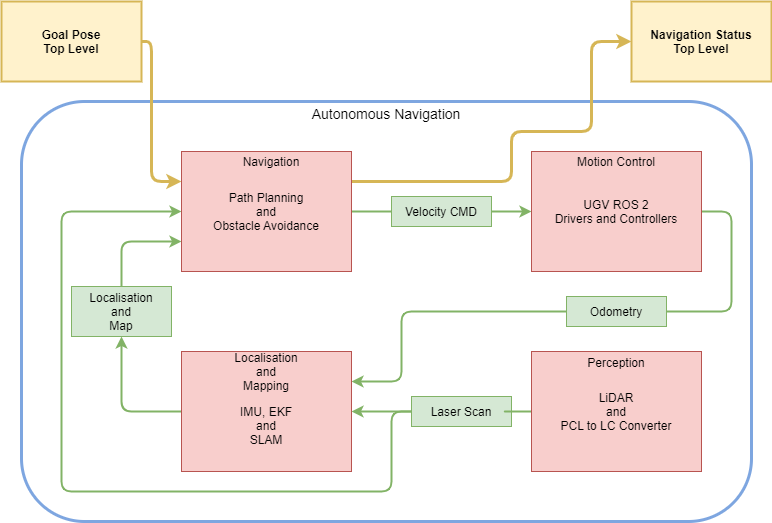

The diagram above was exported from draw.io. Its source (the exported page's mxGraphModel, read from the mxfile embedded in the PNG):
<mxGraphModel dx="2079" dy="1923" grid="1" gridSize="10" guides="1" tooltips="1" connect="1" arrows="1" fold="1" page="1" pageScale="1" pageWidth="850" pageHeight="1100" math="0" shadow="0">
  <root>
    <mxCell id="0" />
    <mxCell id="1" parent="0" />
    <mxCell id="c99BEDY0WoOTl1FIKKH5-43" value="" style="rounded=1;strokeColor=#7EA6E0;strokeWidth=3;" parent="1" vertex="1">
      <mxGeometry x="10" y="-50" width="730" height="420" as="geometry" />
    </mxCell>
    <mxCell id="N7bBR6ttLLdGVx9YV1O5-26" value="Odometry" style="rounded=0;fillColor=#d5e8d4;strokeColor=#82b366;" parent="1" vertex="1">
      <mxGeometry x="555" y="145" width="100" height="30" as="geometry" />
    </mxCell>
    <mxCell id="N7bBR6ttLLdGVx9YV1O5-42" value="Localisation&#10;and&#10;Map" style="rounded=0;fillColor=#d5e8d4;strokeColor=#82b366;" parent="1" vertex="1">
      <mxGeometry x="60" y="135" width="100" height="50" as="geometry" />
    </mxCell>
    <mxCell id="N7bBR6ttLLdGVx9YV1O5-31" value="" style="edgeStyle=orthogonalEdgeStyle;orthogonalLoop=1;jettySize=auto;fillColor=#d5e8d4;strokeColor=#82b366;strokeWidth=2;rounded=1;exitX=1;exitY=0.5;exitDx=0;exitDy=0;entryX=0;entryY=0.5;entryDx=0;entryDy=0;" parent="1" source="N7bBR6ttLLdGVx9YV1O5-29" target="c99BEDY0WoOTl1FIKKH5-7" edge="1">
      <mxGeometry relative="1" as="geometry">
        <mxPoint x="360.24" y="243.73" as="sourcePoint" />
        <mxPoint x="670" y="200" as="targetPoint" />
      </mxGeometry>
    </mxCell>
    <mxCell id="N7bBR6ttLLdGVx9YV1O5-28" value="" style="edgeStyle=orthogonalEdgeStyle;orthogonalLoop=1;jettySize=auto;fillColor=#d5e8d4;strokeColor=#82b366;strokeWidth=2;rounded=1;exitX=1;exitY=0.5;exitDx=0;exitDy=0;entryX=1;entryY=0.5;entryDx=0;entryDy=0;endArrow=none;endFill=0;startArrow=none;startFill=0;" parent="1" source="N7bBR6ttLLdGVx9YV1O5-26" target="c99BEDY0WoOTl1FIKKH5-7" edge="1">
      <mxGeometry relative="1" as="geometry">
        <mxPoint x="750.24" y="413.73" as="sourcePoint" />
        <mxPoint x="654.3266909090953" y="63.72499999999991" as="targetPoint" />
        <Array as="points">
          <mxPoint x="720" y="160" />
          <mxPoint x="720" y="60" />
        </Array>
      </mxGeometry>
    </mxCell>
    <mxCell id="N7bBR6ttLLdGVx9YV1O5-15" value="" style="edgeStyle=orthogonalEdgeStyle;orthogonalLoop=1;jettySize=auto;fillColor=#d5e8d4;strokeColor=#82b366;strokeWidth=2;rounded=1;exitX=1;exitY=0.5;exitDx=0;exitDy=0;entryX=0;entryY=0.5;entryDx=0;entryDy=0;endArrow=none;endFill=0;" parent="1" source="c99BEDY0WoOTl1FIKKH5-2" target="N7bBR6ttLLdGVx9YV1O5-29" edge="1">
      <mxGeometry relative="1" as="geometry">
        <mxPoint x="334.2100000000032" y="63.72499999999991" as="sourcePoint" />
        <mxPoint x="27.239999999999995" y="483.38709677419354" as="targetPoint" />
      </mxGeometry>
    </mxCell>
    <mxCell id="N7bBR6ttLLdGVx9YV1O5-58" value="" style="edgeStyle=orthogonalEdgeStyle;orthogonalLoop=1;jettySize=auto;fillColor=#d5e8d4;strokeColor=#82b366;strokeWidth=2;rounded=1;exitX=0.5;exitY=0;exitDx=0;exitDy=0;entryX=0;entryY=0.75;entryDx=0;entryDy=0;" parent="1" source="N7bBR6ttLLdGVx9YV1O5-42" target="c99BEDY0WoOTl1FIKKH5-2" edge="1">
      <mxGeometry relative="1" as="geometry">
        <mxPoint x="-100" y="70" as="sourcePoint" />
        <mxPoint x="120" y="64" as="targetPoint" />
        <Array as="points">
          <mxPoint x="110" y="90" />
        </Array>
      </mxGeometry>
    </mxCell>
    <mxCell id="c99BEDY0WoOTl1FIKKH5-27" value="" style="edgeStyle=orthogonalEdgeStyle;orthogonalLoop=1;jettySize=auto;fillColor=#d5e8d4;strokeColor=#82b366;strokeWidth=2;rounded=1;exitX=0;exitY=0.5;exitDx=0;exitDy=0;entryX=0;entryY=0.5;entryDx=0;entryDy=0;" parent="1" source="N7bBR6ttLLdGVx9YV1O5-39" target="c99BEDY0WoOTl1FIKKH5-2" edge="1">
      <mxGeometry relative="1" as="geometry">
        <mxPoint x="-160" y="50" as="sourcePoint" />
        <mxPoint x="140" y="64" as="targetPoint" />
        <Array as="points">
          <mxPoint x="380" y="260" />
          <mxPoint x="380" y="340" />
          <mxPoint x="50" y="340" />
          <mxPoint x="50" y="60" />
        </Array>
      </mxGeometry>
    </mxCell>
    <mxCell id="N7bBR6ttLLdGVx9YV1O5-60" value="" style="edgeStyle=orthogonalEdgeStyle;orthogonalLoop=1;jettySize=auto;fillColor=#d5e8d4;strokeColor=#82b366;strokeWidth=2;rounded=1;exitX=0;exitY=0.5;exitDx=0;exitDy=0;entryX=1;entryY=0.25;entryDx=0;entryDy=0;" parent="1" source="N7bBR6ttLLdGVx9YV1O5-26" target="c99BEDY0WoOTl1FIKKH5-21" edge="1">
      <mxGeometry relative="1" as="geometry">
        <mxPoint x="930" y="360" as="sourcePoint" />
        <mxPoint x="613.81" y="258.30999999999995" as="targetPoint" />
        <Array as="points">
          <mxPoint x="390" y="160" />
          <mxPoint x="390" y="230" />
        </Array>
      </mxGeometry>
    </mxCell>
    <mxCell id="N7bBR6ttLLdGVx9YV1O5-59" value="" style="edgeStyle=orthogonalEdgeStyle;orthogonalLoop=1;jettySize=auto;fillColor=#d5e8d4;strokeColor=#82b366;strokeWidth=2;rounded=1;exitX=0;exitY=0.5;exitDx=0;exitDy=0;entryX=0.5;entryY=1;entryDx=0;entryDy=0;" parent="1" source="c99BEDY0WoOTl1FIKKH5-21" target="N7bBR6ttLLdGVx9YV1O5-42" edge="1">
      <mxGeometry relative="1" as="geometry">
        <mxPoint x="190.00000000000205" y="259.19499999999994" as="sourcePoint" />
        <mxPoint x="515" y="470" as="targetPoint" />
      </mxGeometry>
    </mxCell>
    <mxCell id="c99BEDY0WoOTl1FIKKH5-33" value="Navigation Status&#10;Top Level" style="rounded=0;fillColor=#fff2cc;strokeColor=#d6b656;strokeWidth=2;fontStyle=1" parent="1" vertex="1">
      <mxGeometry x="620" y="-150" width="140" height="80" as="geometry" />
    </mxCell>
    <mxCell id="c99BEDY0WoOTl1FIKKH5-34" value="Goal Pose&#10;Top Level" style="rounded=0;fillColor=#fff2cc;strokeColor=#d6b656;strokeWidth=2;fontStyle=1" parent="1" vertex="1">
      <mxGeometry x="-10" y="-150" width="140" height="80" as="geometry" />
    </mxCell>
    <mxCell id="c99BEDY0WoOTl1FIKKH5-35" value="" style="edgeStyle=orthogonalEdgeStyle;orthogonalLoop=1;jettySize=auto;fillColor=#fff2cc;strokeColor=#d6b656;strokeWidth=3;rounded=1;exitX=1;exitY=0.5;exitDx=0;exitDy=0;entryX=0;entryY=0.25;entryDx=0;entryDy=0;" parent="1" source="c99BEDY0WoOTl1FIKKH5-34" target="c99BEDY0WoOTl1FIKKH5-2" edge="1">
      <mxGeometry relative="1" as="geometry">
        <mxPoint x="70" y="160" as="sourcePoint" />
        <mxPoint x="166" y="64" as="targetPoint" />
        <Array as="points">
          <mxPoint x="140" y="-110" />
          <mxPoint x="140" y="30" />
        </Array>
      </mxGeometry>
    </mxCell>
    <mxCell id="c99BEDY0WoOTl1FIKKH5-36" value="" style="edgeStyle=orthogonalEdgeStyle;orthogonalLoop=1;jettySize=auto;fillColor=#fff2cc;strokeColor=#d6b656;strokeWidth=3;rounded=1;exitX=1;exitY=0.25;exitDx=0;exitDy=0;entryX=0;entryY=0.5;entryDx=0;entryDy=0;" parent="1" source="c99BEDY0WoOTl1FIKKH5-2" target="c99BEDY0WoOTl1FIKKH5-33" edge="1">
      <mxGeometry relative="1" as="geometry">
        <mxPoint x="90" y="-110" as="sourcePoint" />
        <mxPoint x="160" y="40" as="targetPoint" />
        <Array as="points">
          <mxPoint x="500" y="30" />
          <mxPoint x="500" y="-20" />
          <mxPoint x="580" y="-20" />
          <mxPoint x="580" y="-110" />
        </Array>
      </mxGeometry>
    </mxCell>
    <mxCell id="c99BEDY0WoOTl1FIKKH5-2" value="Path Planning&#10;and &#10;Obstacle Avoidance" style="rounded=0;fillColor=#f8cecc;strokeColor=#b85450;" parent="1" vertex="1">
      <mxGeometry x="170" width="170" height="120" as="geometry" />
    </mxCell>
    <mxCell id="c99BEDY0WoOTl1FIKKH5-3" value="Navigation" style="text;strokeColor=none;fillColor=none;align=center;verticalAlign=middle;rounded=0;" parent="1" vertex="1">
      <mxGeometry x="217.187" width="85.626" height="20" as="geometry" />
    </mxCell>
    <mxCell id="c99BEDY0WoOTl1FIKKH5-6" value="" style="group;" parent="1" vertex="1" connectable="0">
      <mxGeometry x="520" width="170" height="120" as="geometry" />
    </mxCell>
    <mxCell id="c99BEDY0WoOTl1FIKKH5-7" value="UGV ROS 2&#10; Drivers and Controllers" style="rounded=0;fillColor=#f8cecc;strokeColor=#b85450;" parent="c99BEDY0WoOTl1FIKKH5-6" vertex="1">
      <mxGeometry width="170" height="120" as="geometry" />
    </mxCell>
    <mxCell id="c99BEDY0WoOTl1FIKKH5-8" value="Motion Control" style="text;strokeColor=none;fillColor=none;align=center;verticalAlign=middle;rounded=0;" parent="c99BEDY0WoOTl1FIKKH5-6" vertex="1">
      <mxGeometry width="170" height="20" as="geometry" />
    </mxCell>
    <mxCell id="c99BEDY0WoOTl1FIKKH5-44" value="Autonomous Navigation&#10;" style="text;strokeColor=none;fillColor=none;align=center;verticalAlign=middle;rounded=0;fontSize=14;" parent="1" vertex="1">
      <mxGeometry x="97.77000000000001" y="-50" width="554.46" height="40" as="geometry" />
    </mxCell>
    <mxCell id="N7bBR6ttLLdGVx9YV1O5-29" value="Velocity CMD" style="rounded=0;fillColor=#d5e8d4;strokeColor=#82b366;" parent="1" vertex="1">
      <mxGeometry x="380" y="45.00000000000003" width="100" height="30" as="geometry" />
    </mxCell>
    <mxCell id="N7bBR6ttLLdGVx9YV1O5-39" value="Laser Scan" style="rounded=0;fillColor=#d5e8d4;strokeColor=#82b366;container=0;" parent="1" vertex="1">
      <mxGeometry x="400" y="245" width="100" height="30" as="geometry" />
    </mxCell>
    <mxCell id="dxh4EDOB1UHc47FsKJBK-2" value="" style="group;" parent="1" vertex="1" connectable="0">
      <mxGeometry x="170" y="200" width="179.18" height="120" as="geometry" />
    </mxCell>
    <mxCell id="c99BEDY0WoOTl1FIKKH5-21" value="&#10;&#10;IMU, EKF&#10;and&#10;SLAM" style="rounded=0;fillColor=#f8cecc;strokeColor=#b85450;" parent="dxh4EDOB1UHc47FsKJBK-2" vertex="1">
      <mxGeometry width="170" height="120" as="geometry" />
    </mxCell>
    <mxCell id="c99BEDY0WoOTl1FIKKH5-22" value="Localisation&#10;and&#10;Mapping" style="text;strokeColor=none;fillColor=none;align=center;verticalAlign=middle;rounded=0;" parent="dxh4EDOB1UHc47FsKJBK-2" vertex="1">
      <mxGeometry x="-9.17" width="188.35" height="40" as="geometry" />
    </mxCell>
    <mxCell id="N7bBR6ttLLdGVx9YV1O5-41" value="" style="edgeStyle=orthogonalEdgeStyle;orthogonalLoop=1;jettySize=auto;fillColor=#d5e8d4;strokeColor=#82b366;strokeWidth=2;rounded=1;entryX=1;entryY=0.5;entryDx=0;entryDy=0;endArrow=none;endFill=0;exitX=0;exitY=0.5;exitDx=0;exitDy=0;" parent="1" source="c99BEDY0WoOTl1FIKKH5-18" target="N7bBR6ttLLdGVx9YV1O5-39" edge="1">
      <mxGeometry relative="1" as="geometry">
        <mxPoint x="-76.31000000000199" y="160" as="sourcePoint" />
        <mxPoint x="373.13746478873236" y="505" as="targetPoint" />
        <Array as="points">
          <mxPoint x="490" y="260" />
          <mxPoint x="490" y="260" />
        </Array>
      </mxGeometry>
    </mxCell>
    <mxCell id="dxh4EDOB1UHc47FsKJBK-3" value="" style="group;" parent="1" vertex="1" connectable="0">
      <mxGeometry x="520" y="200" width="170" height="120" as="geometry" />
    </mxCell>
    <mxCell id="c99BEDY0WoOTl1FIKKH5-18" value="LiDAR&#10;and&#10;PCL to LC Converter" style="rounded=0;fillColor=#f8cecc;strokeColor=#b85450;" parent="dxh4EDOB1UHc47FsKJBK-3" vertex="1">
      <mxGeometry width="170" height="120" as="geometry" />
    </mxCell>
    <mxCell id="c99BEDY0WoOTl1FIKKH5-19" value="Perception" style="text;strokeColor=none;fillColor=none;align=center;verticalAlign=middle;rounded=0;" parent="dxh4EDOB1UHc47FsKJBK-3" vertex="1">
      <mxGeometry x="42.54250000000001" width="84.91245" height="21.666666666666664" as="geometry" />
    </mxCell>
    <mxCell id="N7bBR6ttLLdGVx9YV1O5-40" value="" style="edgeStyle=orthogonalEdgeStyle;orthogonalLoop=1;jettySize=auto;fillColor=#d5e8d4;strokeColor=#82b366;strokeWidth=2;rounded=1;exitX=0;exitY=0.5;exitDx=0;exitDy=0;entryX=1;entryY=0.5;entryDx=0;entryDy=0;" parent="1" source="N7bBR6ttLLdGVx9YV1O5-39" target="c99BEDY0WoOTl1FIKKH5-21" edge="1">
      <mxGeometry relative="1" as="geometry">
        <mxPoint x="347.0811267605634" y="335" as="sourcePoint" />
        <mxPoint x="258.5300000000002" y="283.3899999999999" as="targetPoint" />
        <Array as="points">
          <mxPoint x="350" y="260" />
          <mxPoint x="350" y="260" />
        </Array>
      </mxGeometry>
    </mxCell>
  </root>
</mxGraphModel>